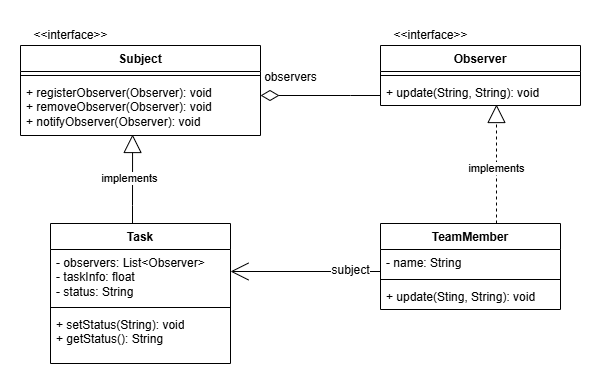

The diagram above was exported from draw.io. Its source (the exported page's mxGraphModel, read from the mxfile embedded in the PNG):
<mxGraphModel dx="1024" dy="527" grid="1" gridSize="10" guides="1" tooltips="1" connect="1" arrows="1" fold="1" page="1" pageScale="1" pageWidth="827" pageHeight="1169" math="0" shadow="0">
  <root>
    <mxCell id="0" />
    <mxCell id="1" parent="0" />
    <mxCell id="b_y7sUkaro7P3hqp-sgL-1" style="edgeStyle=orthogonalEdgeStyle;rounded=0;orthogonalLoop=1;jettySize=auto;html=1;endArrow=open;endFill=0;endSize=16;" parent="1" source="b_y7sUkaro7P3hqp-sgL-3" target="b_y7sUkaro7P3hqp-sgL-8" edge="1">
      <mxGeometry relative="1" as="geometry">
        <Array as="points">
          <mxPoint x="454" y="361" />
          <mxPoint x="454" y="361" />
        </Array>
      </mxGeometry>
    </mxCell>
    <mxCell id="b_y7sUkaro7P3hqp-sgL-2" value="subject" style="edgeLabel;html=1;align=center;verticalAlign=middle;resizable=0;points=[];fontSize=12;" parent="b_y7sUkaro7P3hqp-sgL-1" connectable="0" vertex="1">
      <mxGeometry x="-0.8133" y="-2" relative="1" as="geometry">
        <mxPoint x="-16" y="1" as="offset" />
      </mxGeometry>
    </mxCell>
    <mxCell id="b_y7sUkaro7P3hqp-sgL-3" value="TeamMember" style="swimlane;fontStyle=1;align=center;verticalAlign=top;childLayout=stackLayout;horizontal=1;startSize=26;horizontalStack=0;resizeParent=1;resizeParentMax=0;resizeLast=0;collapsible=1;marginBottom=0;whiteSpace=wrap;html=1;" parent="1" vertex="1">
      <mxGeometry x="494" y="313" width="180" height="86" as="geometry" />
    </mxCell>
    <mxCell id="b_y7sUkaro7P3hqp-sgL-4" value="- name: String" style="text;strokeColor=none;fillColor=none;align=left;verticalAlign=top;spacingLeft=4;spacingRight=4;overflow=hidden;rotatable=0;points=[[0,0.5],[1,0.5]];portConstraint=eastwest;whiteSpace=wrap;html=1;" parent="b_y7sUkaro7P3hqp-sgL-3" vertex="1">
      <mxGeometry y="26" width="180" height="26" as="geometry" />
    </mxCell>
    <mxCell id="b_y7sUkaro7P3hqp-sgL-5" value="" style="line;strokeWidth=1;fillColor=none;align=left;verticalAlign=middle;spacingTop=-1;spacingLeft=3;spacingRight=3;rotatable=0;labelPosition=right;points=[];portConstraint=eastwest;strokeColor=inherit;" parent="b_y7sUkaro7P3hqp-sgL-3" vertex="1">
      <mxGeometry y="52" width="180" height="8" as="geometry" />
    </mxCell>
    <mxCell id="b_y7sUkaro7P3hqp-sgL-6" value="+ update(Sting, String): void" style="text;strokeColor=none;fillColor=none;align=left;verticalAlign=top;spacingLeft=4;spacingRight=4;overflow=hidden;rotatable=0;points=[[0,0.5],[1,0.5]];portConstraint=eastwest;whiteSpace=wrap;html=1;" parent="b_y7sUkaro7P3hqp-sgL-3" vertex="1">
      <mxGeometry y="60" width="180" height="26" as="geometry" />
    </mxCell>
    <mxCell id="b_y7sUkaro7P3hqp-sgL-7" value="Task" style="swimlane;fontStyle=1;align=center;verticalAlign=top;childLayout=stackLayout;horizontal=1;startSize=26;horizontalStack=0;resizeParent=1;resizeParentMax=0;resizeLast=0;collapsible=1;marginBottom=0;whiteSpace=wrap;html=1;" parent="1" vertex="1">
      <mxGeometry x="164" y="313" width="180" height="140" as="geometry" />
    </mxCell>
    <mxCell id="b_y7sUkaro7P3hqp-sgL-8" value="- observers: List&amp;lt;Observer&amp;gt;&lt;div&gt;- taskInfo: float&lt;/div&gt;&lt;div&gt;- status: String&lt;/div&gt;" style="text;strokeColor=none;fillColor=none;align=left;verticalAlign=top;spacingLeft=4;spacingRight=4;overflow=hidden;rotatable=0;points=[[0,0.5],[1,0.5]];portConstraint=eastwest;whiteSpace=wrap;html=1;" parent="b_y7sUkaro7P3hqp-sgL-7" vertex="1">
      <mxGeometry y="26" width="180" height="54" as="geometry" />
    </mxCell>
    <mxCell id="b_y7sUkaro7P3hqp-sgL-9" value="" style="line;strokeWidth=1;fillColor=none;align=left;verticalAlign=middle;spacingTop=-1;spacingLeft=3;spacingRight=3;rotatable=0;labelPosition=right;points=[];portConstraint=eastwest;strokeColor=inherit;" parent="b_y7sUkaro7P3hqp-sgL-7" vertex="1">
      <mxGeometry y="80" width="180" height="8" as="geometry" />
    </mxCell>
    <mxCell id="b_y7sUkaro7P3hqp-sgL-10" value="+ setStatus(String): void&lt;div&gt;+ getStatus(): String&lt;/div&gt;" style="text;strokeColor=none;fillColor=none;align=left;verticalAlign=top;spacingLeft=4;spacingRight=4;overflow=hidden;rotatable=0;points=[[0,0.5],[1,0.5]];portConstraint=eastwest;whiteSpace=wrap;html=1;" parent="b_y7sUkaro7P3hqp-sgL-7" vertex="1">
      <mxGeometry y="88" width="180" height="52" as="geometry" />
    </mxCell>
    <mxCell id="b_y7sUkaro7P3hqp-sgL-11" value="Observer" style="swimlane;fontStyle=1;align=center;verticalAlign=top;childLayout=stackLayout;horizontal=1;startSize=26;horizontalStack=0;resizeParent=1;resizeParentMax=0;resizeLast=0;collapsible=1;marginBottom=0;whiteSpace=wrap;html=1;" parent="1" vertex="1">
      <mxGeometry x="494" y="135" width="200" height="60" as="geometry" />
    </mxCell>
    <mxCell id="b_y7sUkaro7P3hqp-sgL-12" value="" style="line;strokeWidth=1;fillColor=none;align=left;verticalAlign=middle;spacingTop=-1;spacingLeft=3;spacingRight=3;rotatable=0;labelPosition=right;points=[];portConstraint=eastwest;strokeColor=inherit;" parent="b_y7sUkaro7P3hqp-sgL-11" vertex="1">
      <mxGeometry y="26" width="200" height="8" as="geometry" />
    </mxCell>
    <mxCell id="b_y7sUkaro7P3hqp-sgL-13" value="+ update(String, String): void" style="text;strokeColor=none;fillColor=none;align=left;verticalAlign=top;spacingLeft=4;spacingRight=4;overflow=hidden;rotatable=0;points=[[0,0.5],[1,0.5]];portConstraint=eastwest;whiteSpace=wrap;html=1;" parent="b_y7sUkaro7P3hqp-sgL-11" vertex="1">
      <mxGeometry y="34" width="200" height="26" as="geometry" />
    </mxCell>
    <mxCell id="b_y7sUkaro7P3hqp-sgL-14" value="Subject" style="swimlane;fontStyle=1;align=center;verticalAlign=top;childLayout=stackLayout;horizontal=1;startSize=26;horizontalStack=0;resizeParent=1;resizeParentMax=0;resizeLast=0;collapsible=1;marginBottom=0;whiteSpace=wrap;html=1;" parent="1" vertex="1">
      <mxGeometry x="134" y="135" width="240" height="90" as="geometry" />
    </mxCell>
    <mxCell id="b_y7sUkaro7P3hqp-sgL-15" value="" style="line;strokeWidth=1;fillColor=none;align=left;verticalAlign=middle;spacingTop=-1;spacingLeft=3;spacingRight=3;rotatable=0;labelPosition=right;points=[];portConstraint=eastwest;strokeColor=inherit;" parent="b_y7sUkaro7P3hqp-sgL-14" vertex="1">
      <mxGeometry y="26" width="240" height="8" as="geometry" />
    </mxCell>
    <mxCell id="b_y7sUkaro7P3hqp-sgL-16" value="+ registerObserver(Observer): void&lt;div&gt;+ removeObserver(&lt;span style=&quot;background-color: transparent; color: light-dark(rgb(0, 0, 0), rgb(255, 255, 255));&quot;&gt;Observer&lt;/span&gt;&lt;span style=&quot;background-color: transparent; color: light-dark(rgb(0, 0, 0), rgb(255, 255, 255));&quot;&gt;):&amp;nbsp;&lt;/span&gt;&lt;span style=&quot;background-color: transparent; color: light-dark(rgb(0, 0, 0), rgb(255, 255, 255));&quot;&gt;void&lt;/span&gt;&lt;/div&gt;&lt;div&gt;+ notifyObserver(&lt;span style=&quot;background-color: transparent; color: light-dark(rgb(0, 0, 0), rgb(255, 255, 255));&quot;&gt;Observer&lt;/span&gt;&lt;span style=&quot;background-color: transparent; color: light-dark(rgb(0, 0, 0), rgb(255, 255, 255));&quot;&gt;):&amp;nbsp;&lt;/span&gt;&lt;span style=&quot;background-color: transparent; color: light-dark(rgb(0, 0, 0), rgb(255, 255, 255));&quot;&gt;void&lt;/span&gt;&lt;/div&gt;" style="text;strokeColor=none;fillColor=none;align=left;verticalAlign=top;spacingLeft=4;spacingRight=4;overflow=hidden;rotatable=0;points=[[0,0.5],[1,0.5]];portConstraint=eastwest;whiteSpace=wrap;html=1;" parent="b_y7sUkaro7P3hqp-sgL-14" vertex="1">
      <mxGeometry y="34" width="240" height="56" as="geometry" />
    </mxCell>
    <mxCell id="b_y7sUkaro7P3hqp-sgL-17" value="&amp;lt;&amp;lt;interface&amp;gt;&amp;gt;" style="text;html=1;align=center;verticalAlign=middle;resizable=0;points=[];autosize=1;strokeColor=none;fillColor=none;" parent="1" vertex="1">
      <mxGeometry x="134" y="110" width="100" height="30" as="geometry" />
    </mxCell>
    <mxCell id="b_y7sUkaro7P3hqp-sgL-18" value="&amp;lt;&amp;lt;interface&amp;gt;&amp;gt;" style="text;html=1;align=center;verticalAlign=middle;resizable=0;points=[];autosize=1;strokeColor=none;fillColor=none;" parent="1" vertex="1">
      <mxGeometry x="494" y="110" width="100" height="30" as="geometry" />
    </mxCell>
    <mxCell id="b_y7sUkaro7P3hqp-sgL-19" style="edgeStyle=orthogonalEdgeStyle;rounded=0;orthogonalLoop=1;jettySize=auto;html=1;entryX=0.58;entryY=0.962;entryDx=0;entryDy=0;entryPerimeter=0;dashed=1;endArrow=block;endFill=0;endSize=16;" parent="1" source="b_y7sUkaro7P3hqp-sgL-3" target="b_y7sUkaro7P3hqp-sgL-13" edge="1">
      <mxGeometry relative="1" as="geometry">
        <Array as="points">
          <mxPoint x="610" y="285" />
          <mxPoint x="610" y="285" />
        </Array>
      </mxGeometry>
    </mxCell>
    <mxCell id="b_y7sUkaro7P3hqp-sgL-20" value="implements" style="edgeLabel;html=1;align=center;verticalAlign=middle;resizable=0;points=[];" parent="b_y7sUkaro7P3hqp-sgL-19" connectable="0" vertex="1">
      <mxGeometry x="-0.0755" relative="1" as="geometry">
        <mxPoint as="offset" />
      </mxGeometry>
    </mxCell>
    <mxCell id="b_y7sUkaro7P3hqp-sgL-21" style="edgeStyle=orthogonalEdgeStyle;rounded=0;orthogonalLoop=1;jettySize=auto;html=1;entryX=0.467;entryY=0.982;entryDx=0;entryDy=0;entryPerimeter=0;endArrow=block;endFill=0;endSize=16;" parent="1" source="b_y7sUkaro7P3hqp-sgL-7" target="b_y7sUkaro7P3hqp-sgL-16" edge="1">
      <mxGeometry relative="1" as="geometry">
        <Array as="points">
          <mxPoint x="246" y="295" />
          <mxPoint x="246" y="295" />
        </Array>
      </mxGeometry>
    </mxCell>
    <mxCell id="b_y7sUkaro7P3hqp-sgL-22" value="implements" style="edgeLabel;html=1;align=center;verticalAlign=middle;resizable=0;points=[];" parent="b_y7sUkaro7P3hqp-sgL-21" connectable="0" vertex="1">
      <mxGeometry x="0.0335" y="3" relative="1" as="geometry">
        <mxPoint as="offset" />
      </mxGeometry>
    </mxCell>
    <mxCell id="b_y7sUkaro7P3hqp-sgL-23" style="edgeStyle=orthogonalEdgeStyle;rounded=0;orthogonalLoop=1;jettySize=auto;html=1;endArrow=diamondThin;endFill=0;endSize=16;" parent="1" source="b_y7sUkaro7P3hqp-sgL-11" target="b_y7sUkaro7P3hqp-sgL-16" edge="1">
      <mxGeometry relative="1" as="geometry">
        <Array as="points">
          <mxPoint x="464" y="185" />
          <mxPoint x="464" y="185" />
        </Array>
      </mxGeometry>
    </mxCell>
    <mxCell id="b_y7sUkaro7P3hqp-sgL-24" value="observers" style="text;html=1;align=center;verticalAlign=middle;resizable=0;points=[];autosize=1;strokeColor=none;fillColor=none;" parent="1" vertex="1">
      <mxGeometry x="364" y="152" width="80" height="30" as="geometry" />
    </mxCell>
  </root>
</mxGraphModel>